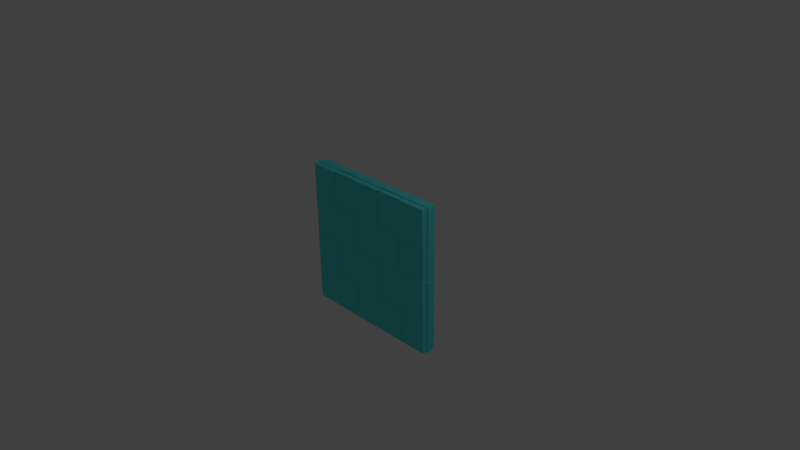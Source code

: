 # Source: Wall_Jump.blend  (saved by Blender 2.78.0; exported with 4.5.12 LTS)
import bpy
from mathutils import Matrix  # noqa: F401  (used for matrix-valued properties, if any)

bpy.ops.wm.read_factory_settings(use_empty=True)
scene = bpy.context.scene
scene.name = 'Scene'

# ---- collections
col_collection_1 = bpy.data.collections.new('Collection 1'); scene.collection.children.link(col_collection_1)

# ---- materials (node trees are filled in below, after node groups)
mat_wall_jump = bpy.data.materials.new('Wall Jump')
mat_wall_jump.alpha_threshold = 0.0
mat_wall_jump.use_transparent_shadow = False
mat_wall_jump.diffuse_color = (0.1, 0.8, 0.8, 1.0)
mat_wall_jump.roughness = 0.5
mat_wall_jump.line_color = (0.0, 0.0, 0.0, 1.0)

# ---- material node trees

# ---- world
world_world = bpy.data.worlds.new('World'); scene.world = world_world
world_world.color = (0.05088, 0.05088, 0.05088)
world_world.use_sun_shadow = False
world_world.sun_shadow_jitter_overblur = 0.0
world_world.cycles.sampling_method = 'MANUAL'

# ---- cameras
cam_camera = bpy.data.cameras.new('Camera')
cam_camera.clip_end = 100.0
cam_camera.lens = 35.0
cam_camera.sensor_width = 32.0
cam_camera.sensor_height = 18.0
cam_camera.ortho_scale = 7.314
cam_camera.dof.focus_distance = 0.0
cam_camera.dof.aperture_fstop = 128.0

# ---- lights
light_lamp = bpy.data.lights.new('Lamp', 'POINT')
light_lamp.transmission_factor = 0.0
light_lamp.cutoff_distance = 30.0
light_lamp.energy = 100.0
light_lamp.shadow_buffer_clip_start = 1.001
light_lamp.shadow_soft_size = 0.1
light_lamp.shadow_maximum_resolution = 0.006
light_lamp.use_absolute_resolution = True

# ---- meshes
me_cube = bpy.data.meshes.new('Cube')
me_cube.from_pydata([(1.0, 0.1, -1.0), (1.0, -0.1, -1.0), (-1.0, -0.1, -1.0), (-1.0, 0.1, -1.0), (0.99, 0.11, 0.99), (0.99, -0.11, 0.99), (-0.99, -0.11, 0.99), (-0.99, 0.11, 0.99), (-1.01, -0.03333, 1.01), (-1.01, 0.03333, 1.01), (-1.0, 0.03333, 1.0), (1.0, 0.03333, 1.0), (-1.0, -0.03333, 1.0), (1.0, -0.03333, 1.0), (1.0, 0.03333, -1.0), (-1.0, 0.03333, -1.0), (1.0, -0.03333, -1.0), (-1.0, -0.03333, -1.0), (0.59, 0.11, -0.99), (0.21, 0.11, -0.99), (-0.21, 0.11, -0.99), (-0.59, 0.11, -0.99), (0.59, -0.11, -0.99), (0.21, -0.11, -0.99), (-0.21, -0.11, -0.99), (-0.59, -0.11, -0.99), (0.61, 0.11, 0.99), (0.19, 0.11, 0.99), (-0.19, 0.11, 0.99), (-0.61, 0.11, 0.99), (0.61, -0.11, 0.99), (0.19, -0.11, 0.99), (-0.19, -0.11, 0.99), (-0.61, -0.11, 0.99), (-0.6, 0.03333, 1.0), (-0.2, 0.03333, 1.0), (0.2, 0.03333, 1.0), (0.6, 0.03333, 1.0), (-0.6, -0.03333, 1.0), (-0.2, -0.03333, 1.0), (0.2, -0.03333, 1.0), (0.6, -0.03333, 1.0), (0.6, 0.03333, -1.0), (0.2, 0.03333, -1.0), (-0.2, 0.03333, -1.0), (-0.6, 0.03333, -1.0), (0.6, -0.03333, -1.0), (0.2, -0.03333, -1.0), (-0.2, -0.03333, -1.0), (-0.6, -0.03333, -1.0), (0.99, 0.11, -0.49), (0.99, 0.11, -0.01), (0.99, 0.11, 0.51), (0.99, -0.11, -0.49), (0.99, -0.11, -0.01), (0.99, -0.11, 0.51), (-0.99, -0.11, -0.49), (-0.99, -0.11, -0.01), (-0.99, -0.11, 0.51), (-0.99, 0.11, -0.49), (-0.99, 0.11, -0.01), (-0.99, 0.11, 0.51), (1.0, 0.03333, 0.5), (1.0, 0.03333, 0.0), (1.0, 0.03333, -0.5), (1.0, -0.03333, 0.5), (1.0, -0.03333, 0.0), (1.0, -0.03333, -0.5), (-1.0, 0.03333, -0.5), (-1.0, 0.03333, 0.0), (-1.0, 0.03333, 0.5), (-1.0, -0.03333, -0.5), (-1.0, -0.03333, 0.0), (-1.0, -0.03333, 0.5), (0.61, 0.11, -0.49), (0.59, 0.11, 0.01), (0.59, 0.11, 0.49), (0.19, 0.11, -0.49), (0.21, 0.11, 0.01), (0.21, 0.11, 0.49), (-0.19, 0.11, -0.49), (-0.21, 0.11, 0.01), (-0.21, 0.11, 0.49), (-0.61, 0.11, -0.49), (-0.59, 0.11, 0.01), (-0.59, 0.11, 0.49), (0.59, -0.11, 0.49), (0.61, -0.11, -0.01), (0.61, -0.11, -0.49), (0.21, -0.11, 0.49), (0.19, -0.11, -0.01), (0.19, -0.11, -0.49), (-0.21, -0.11, 0.49), (-0.19, -0.11, -0.01), (-0.19, -0.11, -0.49), (-0.59, -0.11, 0.49), (-0.61, -0.11, -0.01), (-0.61, -0.11, -0.49), (1.0, -0.1, 0.5), (1.0, -0.1, 1.0), (-1.0, -0.1, 0.5), (-1.0, -0.1, 1.0), (-0.6, -0.1, 1.0), (0.6, -0.1, -1.0), (0.2, -0.1, -1.0), (-0.2, -0.1, -1.0), (-0.6, -0.1, -1.0), (0.6, -0.1, 1.0), (0.2, -0.1, 1.0), (-0.2, -0.1, 1.0), (1.0, -0.1, -0.5), (0.6, -0.1, -0.5), (0.59, -0.11, -0.51), (0.2, -0.1, -0.5), (0.21, -0.11, -0.51), (-0.2, -0.1, -0.5), (-0.21, -0.11, -0.51), (-0.6, -0.1, -0.5), (-0.59, -0.11, -0.51), (1.0, -0.1, 0.0), (-1.0, -0.1, -0.5), (-1.0, -0.1, 0.0), (0.6, -0.1, 0.5), (0.61, -0.11, 0.51), (0.6, -0.1, 0.0), (0.59, -0.11, 0.01), (0.2, -0.1, 0.5), (0.19, -0.11, 0.51), (0.2, -0.1, 0.0), (0.21, -0.11, 0.01), (-0.2, -0.1, 0.5), (-0.19, -0.11, 0.51), (-0.2, -0.1, 0.0), (-0.21, -0.11, 0.01), (-0.6, -0.1, 0.5), (-0.61, -0.11, 0.51), (-0.6, -0.1, 0.0), (-0.59, -0.11, 0.01), (1.0, 0.1, 0.5), (1.0, 0.1, 1.0), (-1.0, 0.1, 0.5), (-1.0, 0.1, 1.0), (-0.6, 0.1, 1.0), (0.6, 0.1, -1.0), (0.2, 0.1, -1.0), (-0.2, 0.1, -1.0), (-0.6, 0.1, -1.0), (0.6, 0.1, 1.0), (0.2, 0.1, 1.0), (-0.2, 0.1, 1.0), (1.0, 0.1, -0.5), (0.6, 0.1, 0.5), (0.61, 0.11, 0.51), (0.2, 0.1, 0.5), (0.19, 0.11, 0.51), (-0.2, 0.1, 0.5), (-0.19, 0.11, 0.51), (-0.6, 0.1, 0.5), (-0.61, 0.11, 0.51), (1.0, 0.1, 0.0), (-1.0, 0.1, -0.5), (-1.0, 0.1, 0.0), (0.6, 0.1, -0.5), (0.59, 0.11, -0.51), (0.6, 0.1, 0.0), (0.61, 0.11, -0.01), (0.2, 0.1, -0.5), (0.21, 0.11, -0.51), (0.2, 0.1, 0.0), (0.19, 0.11, -0.01), (-0.2, 0.1, -0.5), (-0.21, 0.11, -0.51), (-0.2, 0.1, 0.0), (-0.19, 0.11, -0.01), (-0.6, 0.1, -0.5), (-0.59, 0.11, -0.51), (-0.6, 0.1, 0.0), (-0.61, 0.11, -0.01), (-0.606, 0.03333, 1.01), (-0.202, 0.03333, 1.01), (0.202, 0.03333, 1.01), (0.606, 0.03333, 1.01), (-0.606, -0.03333, 1.01), (-0.202, -0.03333, 1.01), (0.202, -0.03333, 1.01), (0.606, -0.03333, 1.01), (1.01, -0.03333, -1.01), (1.01, 0.03333, -1.01), (-0.606, 0.03333, -1.01), (-0.606, -0.03333, -1.01), (0.606, 0.03333, -1.01), (0.202, 0.03333, -1.01), (-0.202, 0.03333, -1.01), (0.606, -0.03333, -1.01), (0.202, -0.03333, -1.01), (-0.202, -0.03333, -1.01), (1.01, 0.03333, 0.0), (1.01, 0.03333, -0.505), (1.01, -0.03333, 0.0), (1.01, -0.03333, -0.505), (-1.01, 0.03333, 0.0), (-1.01, 0.03333, 0.505), (-1.01, -0.03333, 0.0), (-1.01, -0.03333, 0.505), (-1.01, 0.03333, -1.01), (-1.01, -0.03333, -1.01), (1.01, -0.03333, 1.01), (1.01, 0.03333, 1.01), (1.01, 0.03333, 0.505), (1.01, -0.03333, 0.505), (-1.01, 0.03333, -0.505), (-1.01, -0.03333, -0.505), (-1.01, 0.03333, -1.015), (-1.005, 0.02833, -1.02), (-1.005, -0.02833, -1.02), (-1.01, -0.03333, -1.015), (1.015, -0.03333, 1.01), (1.02, -0.02833, 1.005), (1.02, 0.02833, 1.005), (1.015, 0.03333, 1.01), (1.01, -0.03333, -1.015), (1.005, -0.02833, -1.02), (1.005, 0.02833, -1.02), (1.01, 0.03333, -1.015), (-0.606, 0.03333, 1.015), (-0.601, 0.02833, 1.02), (-0.207, 0.02833, 1.02), (-0.202, 0.03333, 1.015), (0.202, 0.03333, 1.015), (0.207, 0.02833, 1.02), (0.601, 0.02833, 1.02), (0.606, 0.03333, 1.015), (-0.601, -0.02833, 1.02), (-0.606, -0.03333, 1.015), (-0.202, -0.03333, 1.015), (-0.207, -0.02833, 1.02), (0.207, -0.02833, 1.02), (0.202, -0.03333, 1.015), (0.606, -0.03333, 1.015), (0.601, -0.02833, 1.02), (0.611, 0.02833, -1.02), (0.606, 0.03333, -1.015), (0.202, 0.03333, -1.015), (0.197, 0.02833, -1.02), (-0.197, 0.02833, -1.02), (-0.202, 0.03333, -1.015), (-0.606, 0.03333, -1.015), (-0.611, 0.02833, -1.02), (0.606, -0.03333, -1.015), (0.611, -0.02833, -1.02), (0.197, -0.02833, -1.02), (0.202, -0.03333, -1.015), (-0.202, -0.03333, -1.015), (-0.197, -0.02833, -1.02), (-0.611, -0.02833, -1.02), (-0.606, -0.03333, -1.015), (1.02, 0.02833, 0.51), (1.015, 0.03333, 0.505), (1.015, 0.03333, -2.638e-16), (1.02, 0.02833, -0.005), (1.02, 0.02833, -0.5), (1.015, 0.03333, -0.505), (1.015, -0.03333, 0.505), (1.02, -0.02833, 0.51), (1.02, -0.02833, -0.005), (1.015, -0.03333, -2.638e-16), (1.015, -0.03333, -0.505), (1.02, -0.02833, -0.5), (-1.02, 0.02833, -0.51), (-1.015, 0.03333, -0.505), (-1.015, 0.03333, -5.901e-10), (-1.02, 0.02833, 0.005), (-1.02, 0.02833, 0.5), (-1.015, 0.03333, 0.505), (-1.015, -0.03333, -0.505), (-1.02, -0.02833, -0.51), (-1.02, -0.02833, 0.005), (-1.015, -0.03333, -5.901e-10), (-1.015, -0.03333, 0.505), (-1.02, -0.02833, 0.5), (-1.02, 0.02833, -1.005), (-1.015, 0.03333, -1.01), (-1.015, -0.03333, -1.01), (-1.02, -0.02833, -1.005)], [], [(73, 100, 101, 12), (135, 33, 6, 58), (174, 146, 3, 160), (67, 110, 1, 16), (49, 106, 2, 17), (41, 107, 99, 13), (147, 37, 11, 139), (181, 185, 206, 207), (146, 45, 15, 3), (246, 212, 204, 188), (150, 64, 14, 0), (197, 199, 186, 187), (140, 70, 10, 141), (201, 203, 8, 9), (181, 207, 11, 37), (182, 8, 12, 38), (188, 204, 15, 45), (193, 186, 16, 46), (197, 187, 14, 64), (209, 206, 13, 65), (201, 9, 10, 70), (211, 205, 17, 71), (205, 189, 49, 17), (189, 195, 48, 49), (195, 194, 47, 48), (194, 193, 46, 47), (187, 190, 42, 14), (190, 191, 43, 42), (191, 192, 44, 43), (192, 188, 45, 44), (206, 185, 41, 13), (185, 184, 40, 41), (184, 183, 39, 40), (183, 182, 38, 39), (9, 178, 34, 10), (178, 179, 35, 34), (179, 180, 36, 35), (180, 181, 37, 36), (248, 220, 186, 193), (190, 193, 194, 191), (251, 242, 191, 194), (192, 195, 189, 188), (0, 14, 42, 143), (143, 42, 43, 144), (144, 43, 44, 145), (145, 44, 45, 146), (9, 8, 182, 178), (233, 224, 178, 182), (179, 183, 184, 180), (237, 228, 180, 184), (141, 10, 34, 142), (142, 34, 35, 149), (149, 35, 36, 148), (148, 36, 37, 147), (12, 101, 102, 38), (38, 102, 109, 39), (39, 109, 108, 40), (40, 108, 107, 41), (16, 1, 103, 46), (46, 103, 104, 47), (47, 104, 105, 48), (48, 105, 106, 49), (150, 0, 143, 162), (163, 18, 19, 167), (166, 144, 145, 170), (171, 20, 21, 175), (55, 5, 30, 123), (122, 107, 108, 126), (127, 31, 32, 131), (130, 109, 102, 134), (24, 116, 118, 25), (115, 132, 136, 117), (133, 92, 95, 137), (104, 113, 115, 105), (91, 90, 93, 94), (128, 126, 130, 132), (22, 112, 114, 23), (111, 124, 128, 113), (125, 86, 89, 129), (1, 110, 111, 103), (53, 54, 87, 88), (119, 98, 122, 124), (149, 155, 157, 142), (82, 81, 84, 85), (172, 170, 174, 176), (27, 154, 156, 28), (153, 168, 172, 155), (169, 77, 80, 173), (147, 151, 153, 148), (76, 75, 78, 79), (164, 162, 166, 168), (4, 52, 152, 26), (138, 159, 164, 151), (51, 50, 74, 165), (8, 203, 73, 12), (203, 202, 72, 73), (202, 211, 71, 72), (204, 210, 68, 15), (210, 200, 69, 68), (200, 201, 70, 69), (186, 199, 67, 16), (199, 198, 66, 67), (198, 209, 65, 66), (207, 208, 62, 11), (208, 196, 63, 62), (196, 197, 64, 63), (269, 274, 211, 210), (210, 211, 202, 200), (277, 270, 200, 202), (3, 15, 68, 160), (160, 68, 69, 161), (161, 69, 70, 140), (262, 216, 206, 209), (208, 209, 198, 196), (265, 258, 196, 198), (139, 11, 62, 138), (138, 62, 63, 159), (159, 63, 64, 150), (13, 99, 98, 65), (65, 98, 119, 66), (66, 119, 110, 67), (29, 158, 61, 7), (157, 176, 161, 140), (177, 83, 59, 60), (106, 117, 120, 2), (97, 96, 57, 56), (136, 134, 100, 121), (17, 2, 120, 71), (71, 120, 121, 72), (72, 121, 100, 73), (5, 55, 98, 99), (58, 6, 101, 100), (6, 33, 102, 101), (22, 23, 104, 103), (24, 25, 106, 105), (30, 5, 99, 107), (32, 31, 108, 109), (112, 22, 103, 111), (23, 114, 113, 104), (116, 24, 105, 115), (25, 118, 117, 106), (54, 53, 110, 119), (56, 57, 121, 120), (123, 30, 107, 122), (86, 125, 124, 122), (88, 87, 124, 111), (31, 127, 126, 108), (129, 89, 126, 128), (90, 91, 113, 128), (131, 32, 109, 130), (92, 133, 132, 130), (94, 93, 132, 115), (33, 135, 134, 102), (137, 95, 134, 136), (96, 97, 117, 136), (118, 116, 115, 117), (133, 137, 136, 132), (95, 92, 130, 134), (91, 94, 115, 113), (93, 90, 128, 132), (127, 131, 130, 126), (114, 112, 111, 113), (125, 129, 128, 124), (89, 86, 122, 126), (53, 88, 111, 110), (87, 54, 119, 124), (55, 123, 122, 98), (97, 56, 120, 117), (57, 96, 136, 121), (135, 58, 100, 134), (52, 4, 139, 138), (7, 61, 140, 141), (29, 7, 141, 142), (19, 18, 143, 144), (21, 20, 145, 146), (4, 26, 147, 139), (27, 28, 149, 148), (26, 152, 151, 147), (154, 27, 148, 153), (28, 156, 155, 149), (158, 29, 142, 157), (50, 51, 159, 150), (60, 59, 160, 161), (18, 163, 162, 143), (165, 74, 162, 164), (75, 76, 151, 164), (167, 19, 144, 166), (77, 169, 168, 166), (79, 78, 168, 153), (20, 171, 170, 145), (173, 80, 170, 172), (81, 82, 155, 172), (175, 21, 146, 174), (83, 177, 176, 174), (85, 84, 176, 157), (82, 85, 157, 155), (84, 81, 172, 176), (171, 175, 174, 170), (156, 154, 153, 155), (169, 173, 172, 168), (80, 77, 166, 170), (76, 79, 153, 151), (78, 75, 164, 168), (163, 167, 166, 162), (152, 52, 138, 151), (51, 165, 164, 159), (74, 50, 150, 162), (61, 158, 157, 140), (177, 60, 161, 176), (59, 83, 174, 160), (225, 232, 235, 226), (229, 236, 239, 230), (238, 237, 184, 185), (241, 248, 193, 190), (227, 234, 183, 179), (228, 231, 181, 180), (231, 238, 185, 181), (234, 233, 182, 183), (247, 254, 214, 213), (222, 221, 249, 240), (215, 255, 189, 205), (216, 219, 207, 206), (224, 227, 179, 178), (243, 250, 253, 244), (223, 241, 190, 187), (257, 262, 209, 208), (242, 245, 192, 191), (245, 252, 195, 192), (255, 246, 188, 189), (252, 251, 194, 195), (259, 264, 267, 260), (280, 283, 275, 268), (271, 276, 279, 272), (282, 281, 204, 205), (273, 278, 203, 201), (274, 282, 205, 211), (261, 266, 199, 197), (266, 265, 198, 199), (218, 217, 263, 256), (220, 223, 187, 186), (219, 257, 208, 207), (270, 273, 201, 200), (278, 277, 202, 203), (281, 269, 210, 204), (258, 261, 197, 196), (225, 226, 227, 224), (229, 230, 231, 228), (233, 234, 235, 232), (237, 238, 239, 236), (232, 225, 224, 233), (234, 227, 226, 235), (236, 229, 228, 237), (238, 231, 230, 239), (213, 214, 215, 212), (221, 222, 223, 220), (247, 213, 212, 246), (255, 215, 214, 254), (222, 240, 241, 223), (243, 244, 245, 242), (220, 248, 249, 221), (251, 252, 253, 250), (248, 241, 240, 249), (250, 243, 242, 251), (252, 245, 244, 253), (254, 247, 246, 255), (259, 260, 261, 258), (265, 266, 267, 264), (271, 272, 273, 270), (277, 278, 279, 276), (276, 271, 270, 277), (278, 273, 272, 279), (264, 259, 258, 265), (266, 261, 260, 267), (281, 282, 283, 280), (217, 218, 219, 216), (218, 256, 257, 219), (216, 262, 263, 217), (280, 268, 269, 281), (282, 274, 275, 283), (274, 269, 268, 275), (262, 257, 256, 263), (212, 215, 205, 204)])
me_cube.materials.append(mat_wall_jump)
me_cube.use_remesh_preserve_volume = False
me_cube.use_remesh_preserve_attributes = False
me_cube.use_mirror_vertex_groups = False
me_cube.update()

# ---- objects
ob_wall_jump = bpy.data.objects.new('Wall Jump', me_cube)
ob_lamp = bpy.data.objects.new('Lamp', light_lamp)
ob_camera = bpy.data.objects.new('Camera', cam_camera)

# ---- transforms, parenting, visibility, modifiers, constraints
ob_wall_jump.location = (0.0, 0.0, 0.0)
ob_wall_jump.lock_rotations_4d = False
ob_wall_jump.empty_display_type = 'ARROWS'
ob_wall_jump.lineart.crease_threshold = 0.0
ob_lamp.location = (4.076, 1.005, 5.904)
ob_lamp.rotation_euler = (0.6503, 0.05522, 1.866)
ob_lamp.lock_rotations_4d = False
ob_lamp.empty_display_type = 'ARROWS'
ob_lamp.color = (0.0, 0.0, 0.0, 0.0)
ob_lamp.lineart.crease_threshold = 0.0
ob_camera.location = (7.481, -6.508, 5.344)
ob_camera.rotation_euler = (1.109, 0.01082, 0.8149)
ob_camera.lock_rotations_4d = False
ob_camera.empty_display_type = 'ARROWS'
ob_camera.color = (0.0, 0.0, 0.0, 0.0)
ob_camera.display_type = 'WIRE'
ob_camera.lineart.crease_threshold = 0.0

# ---- collection membership
col_collection_1.objects.link(ob_wall_jump)
col_collection_1.objects.link(ob_lamp)
col_collection_1.objects.link(ob_camera)

# ---- scene / render settings (as saved in the file)
scene.camera = ob_camera
scene.frame_start = 1; scene.frame_end = 250; scene.frame_set(1)
scene.render.engine = 'BLENDER_EEVEE_NEXT'
scene.render.resolution_percentage = 50
scene.render.dither_intensity = 0.0
scene.cycles.use_denoising = False
scene.cycles.samples = 128
scene.cycles.sampling_pattern = 'TABULATED_SOBOL'
scene.cycles.light_sampling_threshold = 0.0
scene.cycles.use_adaptive_sampling = False
scene.cycles.use_light_tree = False
scene.cycles.blur_glossy = 0.0
scene.cycles.sample_clamp_indirect = 0.0
scene.view_settings.view_transform = 'Standard'
bpy.context.view_layer.update()
